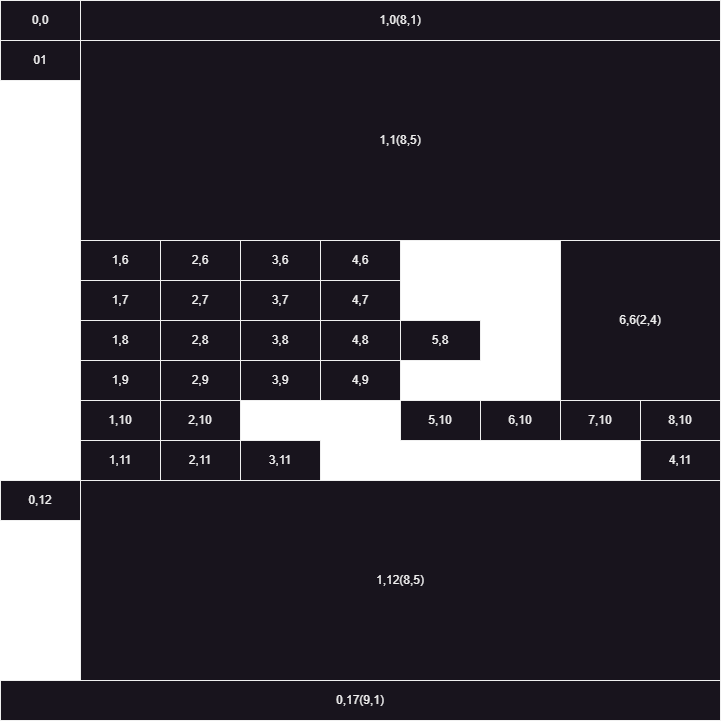

The diagram above was exported from draw.io. Its source (the exported page's mxGraphModel, read from the mxfile embedded in the PNG):
<mxGraphModel dx="1098" dy="828" grid="1" gridSize="10" guides="1" tooltips="1" connect="1" arrows="1" fold="1" page="1" pageScale="1" pageWidth="827" pageHeight="1169" math="0" shadow="0">
  <root>
    <mxCell id="0" />
    <mxCell id="1" parent="0" />
    <mxCell id="q7i-P1EnGNTelcmihFmJ-45" value="0,0" style="rounded=0;whiteSpace=wrap;html=1;" parent="1" vertex="1">
      <mxGeometry x="80" y="120" width="80" height="40" as="geometry" />
    </mxCell>
    <mxCell id="q7i-P1EnGNTelcmihFmJ-48" value="1,0(8,1)" style="rounded=0;whiteSpace=wrap;html=1;" parent="1" vertex="1">
      <mxGeometry x="160" y="120" width="640" height="40" as="geometry" />
    </mxCell>
    <mxCell id="q7i-P1EnGNTelcmihFmJ-54" value="1,1(8,5)" style="rounded=0;whiteSpace=wrap;html=1;" parent="1" vertex="1">
      <mxGeometry x="160" y="160" width="640" height="200" as="geometry" />
    </mxCell>
    <mxCell id="q7i-P1EnGNTelcmihFmJ-86" value="1,6" style="rounded=0;whiteSpace=wrap;html=1;" parent="1" vertex="1">
      <mxGeometry x="160" y="360" width="80" height="40" as="geometry" />
    </mxCell>
    <mxCell id="q7i-P1EnGNTelcmihFmJ-87" value="2,8" style="rounded=0;whiteSpace=wrap;html=1;" parent="1" vertex="1">
      <mxGeometry x="240" y="440" width="80" height="40" as="geometry" />
    </mxCell>
    <mxCell id="q7i-P1EnGNTelcmihFmJ-88" value="2,7" style="rounded=0;whiteSpace=wrap;html=1;" parent="1" vertex="1">
      <mxGeometry x="240" y="400" width="80" height="40" as="geometry" />
    </mxCell>
    <mxCell id="q7i-P1EnGNTelcmihFmJ-89" value="1,8" style="rounded=0;whiteSpace=wrap;html=1;" parent="1" vertex="1">
      <mxGeometry x="160" y="440" width="80" height="40" as="geometry" />
    </mxCell>
    <mxCell id="q7i-P1EnGNTelcmihFmJ-90" value="2,6" style="rounded=0;whiteSpace=wrap;html=1;" parent="1" vertex="1">
      <mxGeometry x="240" y="360" width="80" height="40" as="geometry" />
    </mxCell>
    <mxCell id="q7i-P1EnGNTelcmihFmJ-91" value="1,7" style="rounded=0;whiteSpace=wrap;html=1;" parent="1" vertex="1">
      <mxGeometry x="160" y="400" width="80" height="40" as="geometry" />
    </mxCell>
    <mxCell id="q7i-P1EnGNTelcmihFmJ-95" value="1,9" style="rounded=0;whiteSpace=wrap;html=1;" parent="1" vertex="1">
      <mxGeometry x="160" y="480" width="80" height="40" as="geometry" />
    </mxCell>
    <mxCell id="q7i-P1EnGNTelcmihFmJ-96" value="2,11" style="rounded=0;whiteSpace=wrap;html=1;" parent="1" vertex="1">
      <mxGeometry x="240" y="560" width="80" height="40" as="geometry" />
    </mxCell>
    <mxCell id="q7i-P1EnGNTelcmihFmJ-97" value="2,10" style="rounded=0;whiteSpace=wrap;html=1;" parent="1" vertex="1">
      <mxGeometry x="240" y="520" width="80" height="40" as="geometry" />
    </mxCell>
    <mxCell id="q7i-P1EnGNTelcmihFmJ-98" value="1,11" style="rounded=0;whiteSpace=wrap;html=1;" parent="1" vertex="1">
      <mxGeometry x="160" y="560" width="80" height="40" as="geometry" />
    </mxCell>
    <mxCell id="q7i-P1EnGNTelcmihFmJ-99" value="2,9" style="rounded=0;whiteSpace=wrap;html=1;" parent="1" vertex="1">
      <mxGeometry x="240" y="480" width="80" height="40" as="geometry" />
    </mxCell>
    <mxCell id="q7i-P1EnGNTelcmihFmJ-100" value="1,10" style="rounded=0;whiteSpace=wrap;html=1;" parent="1" vertex="1">
      <mxGeometry x="160" y="520" width="80" height="40" as="geometry" />
    </mxCell>
    <mxCell id="q7i-P1EnGNTelcmihFmJ-101" value="3,6" style="rounded=0;whiteSpace=wrap;html=1;" parent="1" vertex="1">
      <mxGeometry x="320" y="360" width="80" height="40" as="geometry" />
    </mxCell>
    <mxCell id="q7i-P1EnGNTelcmihFmJ-102" value="3,7" style="rounded=0;whiteSpace=wrap;html=1;" parent="1" vertex="1">
      <mxGeometry x="320" y="400" width="80" height="40" as="geometry" />
    </mxCell>
    <mxCell id="q7i-P1EnGNTelcmihFmJ-103" value="3,8" style="rounded=0;whiteSpace=wrap;html=1;" parent="1" vertex="1">
      <mxGeometry x="320" y="440" width="80" height="40" as="geometry" />
    </mxCell>
    <mxCell id="q7i-P1EnGNTelcmihFmJ-104" value="4,6" style="rounded=0;whiteSpace=wrap;html=1;" parent="1" vertex="1">
      <mxGeometry x="400" y="360" width="80" height="40" as="geometry" />
    </mxCell>
    <mxCell id="q7i-P1EnGNTelcmihFmJ-107" value="4,8" style="rounded=0;whiteSpace=wrap;html=1;" parent="1" vertex="1">
      <mxGeometry x="400" y="440" width="80" height="40" as="geometry" />
    </mxCell>
    <mxCell id="q7i-P1EnGNTelcmihFmJ-108" value="6,6(2,4)" style="rounded=0;whiteSpace=wrap;html=1;" parent="1" vertex="1">
      <mxGeometry x="640" y="360" width="160" height="160" as="geometry" />
    </mxCell>
    <mxCell id="q7i-P1EnGNTelcmihFmJ-109" value="4,7" style="rounded=0;whiteSpace=wrap;html=1;" parent="1" vertex="1">
      <mxGeometry x="400" y="400" width="80" height="40" as="geometry" />
    </mxCell>
    <mxCell id="q7i-P1EnGNTelcmihFmJ-110" value="3,9" style="rounded=0;whiteSpace=wrap;html=1;" parent="1" vertex="1">
      <mxGeometry x="320" y="480" width="80" height="40" as="geometry" />
    </mxCell>
    <mxCell id="q7i-P1EnGNTelcmihFmJ-112" value="3,11" style="rounded=0;whiteSpace=wrap;html=1;" parent="1" vertex="1">
      <mxGeometry x="320" y="560" width="80" height="40" as="geometry" />
    </mxCell>
    <mxCell id="q7i-P1EnGNTelcmihFmJ-113" value="4,9" style="rounded=0;whiteSpace=wrap;html=1;" parent="1" vertex="1">
      <mxGeometry x="400" y="480" width="80" height="40" as="geometry" />
    </mxCell>
    <mxCell id="q7i-P1EnGNTelcmihFmJ-115" value="5,10" style="rounded=0;whiteSpace=wrap;html=1;" parent="1" vertex="1">
      <mxGeometry x="480" y="520" width="80" height="40" as="geometry" />
    </mxCell>
    <mxCell id="q7i-P1EnGNTelcmihFmJ-139" value="6,10" style="rounded=0;whiteSpace=wrap;html=1;" parent="1" vertex="1">
      <mxGeometry x="560" y="520" width="80" height="40" as="geometry" />
    </mxCell>
    <mxCell id="q7i-P1EnGNTelcmihFmJ-144" value="5,8" style="rounded=0;whiteSpace=wrap;html=1;" parent="1" vertex="1">
      <mxGeometry x="480" y="440" width="80" height="40" as="geometry" />
    </mxCell>
    <mxCell id="q7i-P1EnGNTelcmihFmJ-146" value="7,10" style="rounded=0;whiteSpace=wrap;html=1;" parent="1" vertex="1">
      <mxGeometry x="640" y="520" width="80" height="40" as="geometry" />
    </mxCell>
    <mxCell id="q7i-P1EnGNTelcmihFmJ-151" value="1,12(8,5)" style="rounded=0;whiteSpace=wrap;html=1;" parent="1" vertex="1">
      <mxGeometry x="160" y="600" width="640" height="200" as="geometry" />
    </mxCell>
    <mxCell id="q7i-P1EnGNTelcmihFmJ-159" value="4,11" style="rounded=0;whiteSpace=wrap;html=1;" parent="1" vertex="1">
      <mxGeometry x="720" y="560" width="80" height="40" as="geometry" />
    </mxCell>
    <mxCell id="fTkTVY6lq7CuLmlOuF3p-1" value="01" style="rounded=0;whiteSpace=wrap;html=1;" parent="1" vertex="1">
      <mxGeometry x="80" y="160" width="80" height="40" as="geometry" />
    </mxCell>
    <mxCell id="fTkTVY6lq7CuLmlOuF3p-2" value="0,12" style="rounded=0;whiteSpace=wrap;html=1;" parent="1" vertex="1">
      <mxGeometry x="80" y="600" width="80" height="40" as="geometry" />
    </mxCell>
    <mxCell id="uMQnqnEu13xqSG-RkWw9-1" value="8,10" style="rounded=0;whiteSpace=wrap;html=1;" parent="1" vertex="1">
      <mxGeometry x="720" y="520" width="80" height="40" as="geometry" />
    </mxCell>
    <mxCell id="CHpJMS4yahs0fAZ7ACjO-1" value="0,17(9,1)" style="rounded=0;whiteSpace=wrap;html=1;" vertex="1" parent="1">
      <mxGeometry x="80" y="800" width="720" height="40" as="geometry" />
    </mxCell>
  </root>
</mxGraphModel>